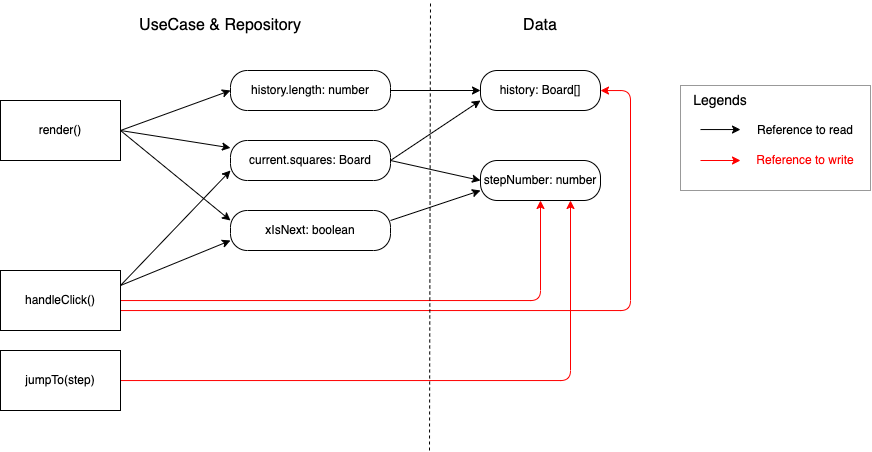

The diagram above was exported from draw.io. Its source (the exported page's mxGraphModel, read from the mxfile embedded in the PNG):
<mxGraphModel dx="1246" dy="623" grid="1" gridSize="10" guides="1" tooltips="1" connect="1" arrows="1" fold="1" page="1" pageScale="1" pageWidth="3000" pageHeight="3000" math="0" shadow="0">
  <root>
    <mxCell id="0" />
    <mxCell id="1" parent="0" />
    <mxCell id="18" style="edgeStyle=none;html=1;entryX=0;entryY=0.75;entryDx=0;entryDy=0;exitX=1;exitY=0.25;exitDx=0;exitDy=0;" edge="1" parent="1" source="2" target="4">
      <mxGeometry relative="1" as="geometry" />
    </mxCell>
    <mxCell id="19" style="edgeStyle=none;html=1;entryX=0;entryY=0.75;entryDx=0;entryDy=0;exitX=1;exitY=0.25;exitDx=0;exitDy=0;" edge="1" parent="1" source="2" target="6">
      <mxGeometry relative="1" as="geometry" />
    </mxCell>
    <mxCell id="20" style="edgeStyle=orthogonalEdgeStyle;html=1;fillColor=#f8cecc;strokeColor=#FF0000;" edge="1" parent="1" source="2" target="9">
      <mxGeometry relative="1" as="geometry">
        <Array as="points">
          <mxPoint x="680" y="530" />
          <mxPoint x="680" y="310" />
        </Array>
      </mxGeometry>
    </mxCell>
    <mxCell id="22" style="edgeStyle=orthogonalEdgeStyle;html=1;strokeColor=#FF0000;" edge="1" parent="1" source="2" target="5">
      <mxGeometry relative="1" as="geometry" />
    </mxCell>
    <mxCell id="2" value="handleClick()" style="rounded=0;whiteSpace=wrap;html=1;" vertex="1" parent="1">
      <mxGeometry x="50" y="490" width="120" height="60" as="geometry" />
    </mxCell>
    <mxCell id="21" style="edgeStyle=orthogonalEdgeStyle;html=1;strokeColor=#FF0000;" edge="1" parent="1" source="3" target="5">
      <mxGeometry relative="1" as="geometry">
        <Array as="points">
          <mxPoint x="620" y="600" />
        </Array>
      </mxGeometry>
    </mxCell>
    <mxCell id="3" value="jumpTo(step)" style="rounded=0;whiteSpace=wrap;html=1;" vertex="1" parent="1">
      <mxGeometry x="50" y="570" width="120" height="60" as="geometry" />
    </mxCell>
    <mxCell id="10" value="" style="edgeStyle=none;html=1;exitX=1;exitY=0.5;exitDx=0;exitDy=0;entryX=0;entryY=0.75;entryDx=0;entryDy=0;" edge="1" parent="1" source="4" target="9">
      <mxGeometry y="-10" relative="1" as="geometry">
        <mxPoint as="offset" />
      </mxGeometry>
    </mxCell>
    <mxCell id="11" style="edgeStyle=none;html=1;entryX=0;entryY=0.5;entryDx=0;entryDy=0;exitX=1;exitY=0.5;exitDx=0;exitDy=0;" edge="1" parent="1" source="4" target="5">
      <mxGeometry relative="1" as="geometry" />
    </mxCell>
    <mxCell id="4" value="current.squares: Board" style="rounded=1;whiteSpace=wrap;html=1;arcSize=42;" vertex="1" parent="1">
      <mxGeometry x="280" y="360" width="160" height="40" as="geometry" />
    </mxCell>
    <mxCell id="5" value="stepNumber: number" style="rounded=1;whiteSpace=wrap;html=1;arcSize=42;" vertex="1" parent="1">
      <mxGeometry x="530" y="380" width="120" height="40" as="geometry" />
    </mxCell>
    <mxCell id="8" value="" style="edgeStyle=none;html=1;entryX=0;entryY=0.75;entryDx=0;entryDy=0;" edge="1" parent="1" target="5">
      <mxGeometry y="-40" relative="1" as="geometry">
        <mxPoint x="440" y="440" as="sourcePoint" />
        <mxPoint x="540" y="410" as="targetPoint" />
        <mxPoint as="offset" />
      </mxGeometry>
    </mxCell>
    <mxCell id="6" value="xIsNext: boolean" style="rounded=1;whiteSpace=wrap;html=1;arcSize=42;" vertex="1" parent="1">
      <mxGeometry x="280" y="430" width="160" height="40" as="geometry" />
    </mxCell>
    <mxCell id="9" value="history: Board[]" style="rounded=1;whiteSpace=wrap;html=1;arcSize=42;" vertex="1" parent="1">
      <mxGeometry x="530" y="290" width="120" height="40" as="geometry" />
    </mxCell>
    <mxCell id="16" style="edgeStyle=none;html=1;" edge="1" parent="1" source="12" target="9">
      <mxGeometry relative="1" as="geometry" />
    </mxCell>
    <mxCell id="12" value="history.length: number" style="rounded=1;whiteSpace=wrap;html=1;arcSize=42;" vertex="1" parent="1">
      <mxGeometry x="280" y="290" width="160" height="40" as="geometry" />
    </mxCell>
    <mxCell id="14" style="edgeStyle=none;html=1;exitX=1;exitY=0.5;exitDx=0;exitDy=0;" edge="1" parent="1" source="13" target="4">
      <mxGeometry relative="1" as="geometry" />
    </mxCell>
    <mxCell id="15" style="edgeStyle=none;html=1;entryX=0;entryY=0.5;entryDx=0;entryDy=0;exitX=1;exitY=0.5;exitDx=0;exitDy=0;" edge="1" parent="1" source="13" target="12">
      <mxGeometry relative="1" as="geometry" />
    </mxCell>
    <mxCell id="17" style="edgeStyle=none;html=1;entryX=0;entryY=0.25;entryDx=0;entryDy=0;exitX=1;exitY=0.5;exitDx=0;exitDy=0;" edge="1" parent="1" source="13" target="6">
      <mxGeometry relative="1" as="geometry" />
    </mxCell>
    <mxCell id="13" value="render()" style="rounded=0;whiteSpace=wrap;html=1;" vertex="1" parent="1">
      <mxGeometry x="50" y="320" width="120" height="60" as="geometry" />
    </mxCell>
    <mxCell id="23" value="Data" style="text;html=1;strokeColor=none;fillColor=none;align=center;verticalAlign=middle;whiteSpace=wrap;rounded=0;fontSize=16;" vertex="1" parent="1">
      <mxGeometry x="560" y="230" width="60" height="30" as="geometry" />
    </mxCell>
    <mxCell id="24" value="" style="endArrow=none;dashed=1;html=1;fontSize=16;" edge="1" parent="1">
      <mxGeometry width="50" height="50" relative="1" as="geometry">
        <mxPoint x="479" y="670" as="sourcePoint" />
        <mxPoint x="480" y="220" as="targetPoint" />
      </mxGeometry>
    </mxCell>
    <mxCell id="25" value="UseCase &amp;amp; Repository" style="text;html=1;strokeColor=none;fillColor=none;align=center;verticalAlign=middle;whiteSpace=wrap;rounded=0;fontSize=16;" vertex="1" parent="1">
      <mxGeometry x="170" y="230" width="200" height="30" as="geometry" />
    </mxCell>
    <mxCell id="32" value="" style="group" vertex="1" connectable="0" parent="1">
      <mxGeometry x="730" y="305" width="190" height="105" as="geometry" />
    </mxCell>
    <mxCell id="26" value="Reference to read" style="text;html=1;strokeColor=none;fillColor=none;align=center;verticalAlign=middle;whiteSpace=wrap;rounded=0;" vertex="1" parent="32">
      <mxGeometry x="70" y="30" width="110" height="30" as="geometry" />
    </mxCell>
    <mxCell id="27" value="Reference to write" style="text;html=1;strokeColor=none;fillColor=none;align=center;verticalAlign=middle;whiteSpace=wrap;rounded=0;fontColor=#FF0000;" vertex="1" parent="32">
      <mxGeometry x="70" y="60" width="110" height="30" as="geometry" />
    </mxCell>
    <mxCell id="28" value="" style="endArrow=classic;html=1;strokeColor=#000000;" edge="1" parent="32">
      <mxGeometry width="50" height="50" relative="1" as="geometry">
        <mxPoint x="20" y="44.05000000000001" as="sourcePoint" />
        <mxPoint x="60" y="44.05000000000001" as="targetPoint" />
      </mxGeometry>
    </mxCell>
    <mxCell id="29" value="" style="endArrow=classic;html=1;strokeColor=#FF0000;" edge="1" parent="32">
      <mxGeometry width="50" height="50" relative="1" as="geometry">
        <mxPoint x="20" y="74.99999999999994" as="sourcePoint" />
        <mxPoint x="60" y="74.99999999999994" as="targetPoint" />
      </mxGeometry>
    </mxCell>
    <mxCell id="30" value="" style="rounded=0;whiteSpace=wrap;html=1;fontColor=#FF0000;fillColor=none;strokeColor=#999999;" vertex="1" parent="32">
      <mxGeometry width="190" height="105" as="geometry" />
    </mxCell>
    <mxCell id="31" value="&lt;font color=&quot;#000000&quot; style=&quot;font-size: 14px;&quot;&gt;Legends&lt;/font&gt;" style="text;html=1;strokeColor=none;fillColor=none;align=center;verticalAlign=middle;whiteSpace=wrap;rounded=0;fontColor=#FF0000;fontSize=14;" vertex="1" parent="32">
      <mxGeometry x="10" width="60" height="30" as="geometry" />
    </mxCell>
  </root>
</mxGraphModel>